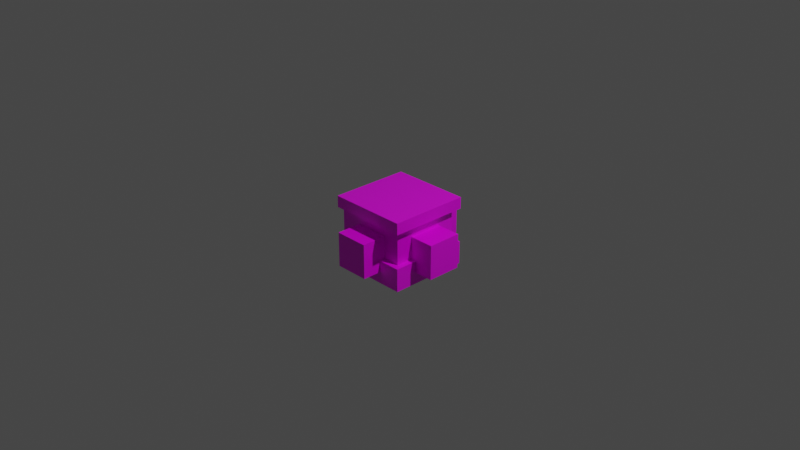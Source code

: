 # Source: aurora_tech_node_mese_generator.blend  (saved by Blender 2.80.75; exported with 4.5.12 LTS)
import bpy
from mathutils import Matrix  # noqa: F401  (used for matrix-valued properties, if any)

bpy.ops.wm.read_factory_settings(use_empty=True)
scene = bpy.context.scene
scene.name = 'Scene'

# ---- collections
col_collection = bpy.data.collections.new('Collection'); scene.collection.children.link(col_collection)

# ---- images (referenced by path relative to the original .blend; pixels are not part of the script)
import os
ASSET_DIR = os.environ.get("B2B_ASSET_DIR", "")  # directory of the original .blend (textures are referenced by path, not embedded)
HERE = os.path.dirname(os.path.abspath(__file__))  # packed textures are extracted next to this script under _unpacked/

def load_image(name, relpath, width, height, colorspace="sRGB"):
    """Load a texture the original file referenced (path relative to the .blend, or extracted next to this script)."""
    p = next((c for c in (os.path.join(HERE, relpath), os.path.join(ASSET_DIR, relpath)) if relpath and os.path.exists(c)), "")
    if p:
        img = bpy.data.images.load(p, check_existing=True)
        img.name = name
    else:  # same state as the original file: an image datablock whose file is absent (Cycles renders it pink)
        img = bpy.data.images.new(name, width, height)
        img.source = "FILE"
        img.filepath = "//" + (relpath or name)
    img.colorspace_settings.name = colorspace
    return img
img_combat_mese_charger_png = load_image('combat_mese_charger.png', 'combat_mese_charger.png', 1024, 1024, 'sRGB')

# ---- materials (node trees are filled in below, after node groups)
mat_material = bpy.data.materials.new('Material')
mat_material.alpha_threshold = 0.0
mat_material.use_transparent_shadow = False
mat_material.line_color = (0.0, 0.0, 0.0, 1.0)

# ---- material node trees
mat_material.use_nodes = True; mat_material.node_tree.nodes.clear()
_N = mat_material.node_tree.nodes; _L = mat_material.node_tree.links
n0 = _N.new('ShaderNodeOutputMaterial'); n0.name = 'Material Output'; n0.location = (300, 300)
n1 = _N.new('ShaderNodeBsdfPrincipled'); n1.name = 'Principled BSDF'; n1.location = (10, 300)
n1.distribution = 'GGX'
n1.subsurface_method = 'BURLEY'
n1.inputs[2].default_value = 0.4
n1.inputs[3].default_value = 1.45
n1.inputs[27].default_value = (0.0, 0.0, 0.0, 1.0)
n1.inputs[28].default_value = 1.0
n2 = _N.new('ShaderNodeTexImage'); n2.name = 'Image Texture'; n2.location = (-280, 280)
n2.image = img_combat_mese_charger_png
n2.interpolation = 'Closest'
_L.new(n1.outputs[0], n0.inputs[0])
_L.new(n2.outputs[0], n1.inputs[0])
n0.is_active_output = True

# ---- world
world_world = bpy.data.worlds.new('World'); scene.world = world_world
world_world.use_nodes = True; world_world.node_tree.nodes.clear()
_N = world_world.node_tree.nodes; _L = world_world.node_tree.links
n0 = _N.new('ShaderNodeOutputWorld'); n0.name = 'World Output'; n0.location = (300, 300)
n1 = _N.new('ShaderNodeBackground'); n1.name = 'Background'; n1.location = (10, 300)
n1.inputs[0].default_value = (0.05088, 0.05088, 0.05088, 1.0)
_L.new(n1.outputs[0], n0.inputs[0])
n0.is_active_output = True
world_world.color = (0.05088, 0.05088, 0.05088)
world_world.use_sun_shadow = False
world_world.sun_shadow_jitter_overblur = 0.0

# ---- cameras
cam_camera = bpy.data.cameras.new('Camera')
cam_camera.clip_end = 100.0
cam_camera.ortho_scale = 7.314

# ---- lights
light_light = bpy.data.lights.new('Light', 'POINT')
light_light.transmission_factor = 0.0
light_light.energy = 1000.0
light_light.shadow_soft_size = 0.1
light_light.shadow_maximum_resolution = 0.006
light_light.use_absolute_resolution = True

# ---- meshes
me_cube = bpy.data.meshes.new('Cube')
me_cube.from_pydata([(7.0, 7.0, -3.985), (7.0, 7.0, -8.018), (7.0, -7.0, -3.985), (7.0, -7.0, -8.018), (-7.0, 7.0, -3.985), (-7.0, 7.0, -8.018), (-7.0, -7.0, -3.985), (-7.0, -7.0, -8.018), (-10.3, -3.0, -6.018), (-10.3, -3.0, -0.01786), (-10.3, 3.0, -6.018), (-10.3, 3.0, -0.01786), (-6.0, -3.0, -6.018), (-6.0, -3.0, -0.01786), (-6.0, 3.0, -6.018), (-6.0, 3.0, -0.01786), (6.0, -3.0, -6.018), (6.0, -3.0, -0.01786), (6.0, 3.0, -6.018), (6.0, 3.0, -0.01786), (10.37, -3.0, -6.018), (10.37, -3.0, -0.01786), (10.37, 3.0, -6.018), (10.37, 3.0, -0.01786), (-3.0, 10.32, -6.018), (-3.0, 10.32, -0.01786), (3.0, 10.32, -6.018), (3.0, 10.32, -0.01786), (-3.0, 6.0, -6.018), (-3.0, 6.0, -0.01786), (3.0, 6.0, -6.018), (3.0, 6.0, -0.01786), (-3.0, -6.0, -6.018), (-3.0, -6.0, -0.01786), (3.0, -6.0, -6.018), (3.0, -6.0, -0.01786), (-3.0, -10.34, -6.018), (-3.0, -10.34, -0.01786), (3.0, -10.34, -6.018), (3.0, -10.34, -0.01786), (6.0, 6.0, 1.982), (6.0, 6.0, -3.985), (6.0, -6.0, 1.982), (6.0, -6.0, -3.985), (-6.0, 6.0, 1.982), (-6.0, 6.0, -3.985), (-6.0, -6.0, 1.982), (-6.0, -6.0, -3.985), (7.0, 7.0, 3.982), (7.0, 7.0, 1.965), (7.0, -7.0, 3.982), (7.0, -7.0, 1.965), (-7.0, 7.0, 3.982), (-7.0, 7.0, 1.965), (-7.0, -7.0, 3.982), (-7.0, -7.0, 1.965)], [], [(0, 4, 6, 2), (3, 2, 6, 7), (7, 6, 4, 5), (5, 1, 3, 7), (1, 0, 2, 3), (5, 4, 0, 1), (8, 9, 11, 10), (10, 11, 15, 14), (14, 15, 13, 12), (12, 13, 9, 8), (10, 14, 12, 8), (15, 11, 9, 13), (16, 17, 19, 18), (18, 19, 23, 22), (22, 23, 21, 20), (20, 21, 17, 16), (18, 22, 20, 16), (23, 19, 17, 21), (24, 25, 27, 26), (26, 27, 31, 30), (30, 31, 29, 28), (28, 29, 25, 24), (26, 30, 28, 24), (31, 27, 25, 29), (32, 33, 35, 34), (34, 35, 39, 38), (38, 39, 37, 36), (36, 37, 33, 32), (34, 38, 36, 32), (39, 35, 33, 37), (40, 44, 46, 42), (43, 42, 46, 47), (47, 46, 44, 45), (45, 41, 43, 47), (41, 40, 42, 43), (45, 44, 40, 41), (48, 52, 54, 50), (51, 50, 54, 55), (55, 54, 52, 53), (53, 49, 51, 55), (49, 48, 50, 51), (53, 52, 48, 49)])
_uv = me_cube.uv_layers.new(name='UVMap')
_uv.uv.foreach_set('vector', [1.0, 0.7, 0.6316, 0.7, 0.6316, 0.35, 1.0, 0.35, 0.7368, 0.7, 0.7368, 0.8, 0.3684, 0.8, 0.3684, 0.7, 0.0, 0.7, 0.0, 0.8, 0.3684, 0.8, 0.3684, 0.7, 0.2632, 0.0, 0.6316, 0.0, 0.6316, 0.35, 0.2632, 0.35, 0.3684, 0.7, 0.3684, 0.8, 0.0, 0.8, 0.0, 0.7, 0.3684, 0.7, 0.3684, 0.8, 0.7368, 0.8, 0.7368, 0.7, 0.1053, 0.75, 0.1053, 0.9, 0.2632, 0.9, 0.2632, 0.75, 0.0, 0.55, 0.0, 0.7, 0.05263, 0.7, 0.05263, 0.55, 0.375, 0.5, 0.625, 0.5, 0.625, 0.75, 0.375, 0.75, 0.05263, 0.55, 0.05263, 0.7, 0.0, 0.7, 0.0, 0.55, 0.1053, 0.65, 0.1053, 0.6, 0.2632, 0.6, 0.2632, 0.65, 0.2632, 0.65, 0.2632, 0.7, 0.1053, 0.7, 0.1053, 0.65, 0.375, 0.0, 0.625, 0.0, 0.625, 0.25, 0.375, 0.25, 0.0, 0.55, 0.0, 0.7, 0.05263, 0.7, 0.05263, 0.55, 0.2632, 0.75, 0.2632, 0.9, 0.1053, 0.9, 0.1053, 0.75, 0.05263, 0.55, 0.05263, 0.7, 0.0, 0.7, 0.0, 0.55, 0.1053, 0.65, 0.1053, 0.6, 0.2632, 0.6, 0.2632, 0.65, 0.2632, 0.65, 0.2632, 0.7, 0.1053, 0.7, 0.1053, 0.65, 0.4737, 0.75, 0.4737, 0.9, 0.6316, 0.9, 0.6316, 0.75, 0.1053, 0.55, 0.1053, 0.7, 0.05263, 0.7, 0.05263, 0.55, 0.375, 0.5, 0.625, 0.5, 0.625, 0.75, 0.375, 0.75, 0.05263, 0.55, 0.05263, 0.7, 0.1053, 0.7, 0.1053, 0.55, 0.2632, 0.6, 0.2632, 0.65, 0.1053, 0.65, 0.1053, 0.6, 0.2632, 0.65, 0.2632, 0.7, 0.1053, 0.7, 0.1053, 0.65, 0.375, 0.0, 0.625, 0.0, 0.625, 0.25, 0.375, 0.25, 0.1053, 0.55, 0.1053, 0.7, 0.05263, 0.7, 0.05263, 0.55, 0.6316, 0.75, 0.6316, 0.9, 0.4737, 0.9, 0.4737, 0.75, 0.05263, 0.55, 0.05263, 0.7, 0.1053, 0.7, 0.1053, 0.55, 0.2632, 0.6, 0.2632, 0.65, 0.1053, 0.65, 0.1053, 0.6, 0.2632, 0.65, 0.2632, 0.7, 0.1053, 0.7, 0.1053, 0.65, 0.375, 0.0, 0.625, 0.0, 0.625, 0.25, 0.375, 0.25, 0.7105, 0.8, 0.7105, 0.95, 0.3947, 0.95, 0.3947, 0.8, 0.02632, 0.8, 0.02632, 0.95, 0.3421, 0.95, 0.3421, 0.8, 0.375, 0.75, 0.625, 0.75, 0.625, 1.0, 0.375, 1.0, 0.3421, 0.8, 0.3421, 0.95, 0.02632, 0.95, 0.02632, 0.8, 0.3947, 0.8, 0.3947, 0.95, 0.7105, 0.95, 0.7105, 0.8, 0.6316, 0.7, 0.2632, 0.7, 0.2632, 0.35, 0.6316, 0.35, 0.7368, 0.95, 0.7368, 1.0, 0.3684, 1.0, 0.3684, 0.95, 0.0, 0.95, 0.0, 1.0, 0.3684, 1.0, 0.3684, 0.95, 0.6316, 0.0, 1.0, 0.0, 1.0, 0.35, 0.6316, 0.35, 0.3684, 0.95, 0.3684, 1.0, 0.0, 1.0, 0.0, 0.95, 0.3684, 0.95, 0.3684, 1.0, 0.7368, 1.0, 0.7368, 0.95])
me_cube.materials.append(mat_material)
me_cube.use_remesh_preserve_volume = False
me_cube.use_remesh_preserve_attributes = False
me_cube.use_mirror_vertex_groups = False
me_cube.update()

# ---- objects
ob_cube = bpy.data.objects.new('Cube', me_cube)
ob_light = bpy.data.objects.new('Light', light_light)
ob_camera = bpy.data.objects.new('Camera', cam_camera)

# ---- transforms, parenting, visibility, modifiers, constraints
ob_cube.location = (0.0, 0.0, 0.0)
ob_cube.scale = (0.0625, 0.0625, 0.0625)
ob_cube.lock_rotations_4d = False
ob_cube.empty_display_type = 'ARROWS'
ob_cube.lineart.crease_threshold = 0.0
ob_light.location = (4.076, 1.005, 5.904)
ob_light.rotation_euler = (0.6503, 0.05522, 1.866)
ob_light.lock_rotations_4d = False
ob_light.empty_display_type = 'ARROWS'
ob_light.color = (0.0, 0.0, 0.0, 0.0)
ob_light.lineart.crease_threshold = 0.0
ob_camera.location = (7.359, -6.926, 4.958)
ob_camera.rotation_euler = (1.109, 0.0, 0.8149)
ob_camera.lock_rotations_4d = False
ob_camera.empty_display_type = 'ARROWS'
ob_camera.color = (0.0, 0.0, 0.0, 0.0)
ob_camera.display_type = 'WIRE'
ob_camera.lineart.crease_threshold = 0.0

# ---- collection membership
col_collection.objects.link(ob_cube)
col_collection.objects.link(ob_light)
col_collection.objects.link(ob_camera)

# ---- scene / render settings (as saved in the file)
scene.camera = ob_camera
scene.frame_start = 1; scene.frame_end = 250; scene.frame_set(1)
scene.render.engine = 'BLENDER_EEVEE_NEXT'
scene.cycles.use_denoising = False
scene.cycles.samples = 128
scene.cycles.sampling_pattern = 'TABULATED_SOBOL'
scene.cycles.use_adaptive_sampling = False
scene.cycles.use_light_tree = False
scene.view_settings.view_transform = 'Filmic'
bpy.context.view_layer.update()
